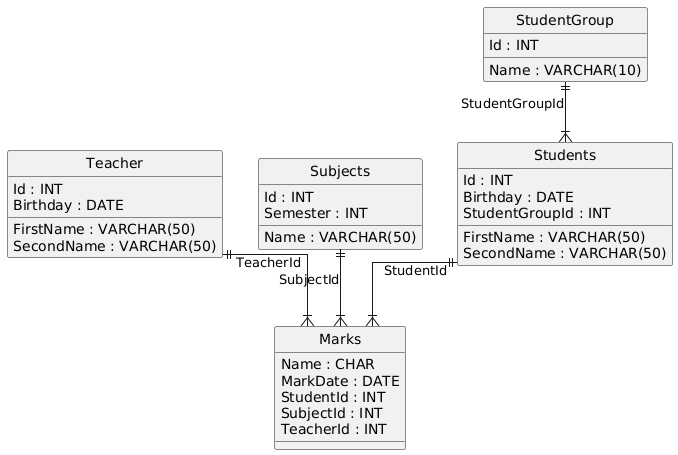

The diagram above was rendered by PlantUML. Its source (embedded in the PNG):
@startuml
hide circle
skinparam linetype ortho

entity "Teacher" as Teacher {
  Id : INT
  FirstName : VARCHAR(50)
  SecondName : VARCHAR(50)
  Birthday : DATE
}

entity "Subjects" as Subjects {
  Id : INT
  Name : VARCHAR(50)
  Semester : INT
}

entity "StudentGroup" as StudentGroup {
  Id : INT
  Name : VARCHAR(10)
}

entity "Students" as Students {
  Id : INT
  FirstName : VARCHAR(50)
  SecondName : VARCHAR(50)
  Birthday : DATE
  StudentGroupId : INT
}

entity "Marks" as Marks {
  Name : CHAR
  MarkDate : DATE
  StudentId : INT
  SubjectId : INT
  TeacherId : INT
}

StudentGroup ||--|{ Students : "StudentGroupId"
Students ||--|{ Marks : "StudentId"
Teacher ||--|{ Marks : "TeacherId"
Subjects ||--|{ Marks : "SubjectId"
@enduml